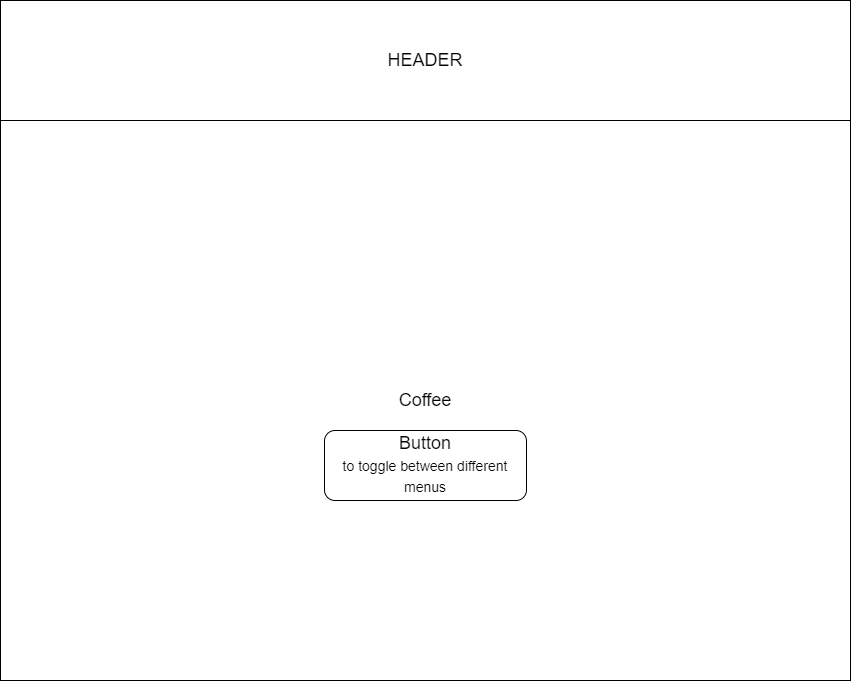

The diagram above was exported from draw.io. Its source (the exported page's mxGraphModel, read from the mxfile embedded in the PNG):
<mxGraphModel dx="1422" dy="754" grid="1" gridSize="10" guides="1" tooltips="1" connect="1" arrows="1" fold="1" page="1" pageScale="1" pageWidth="850" pageHeight="1100" math="0" shadow="0">
  <root>
    <mxCell id="0" />
    <mxCell id="1" parent="0" />
    <mxCell id="lEijJE0mo_qsLcLo5nhV-1" value="&lt;font style=&quot;font-size: 18px;&quot;&gt;HEADER&lt;/font&gt;" style="rounded=0;whiteSpace=wrap;html=1;" vertex="1" parent="1">
      <mxGeometry width="850" height="120" as="geometry" />
    </mxCell>
    <mxCell id="lEijJE0mo_qsLcLo5nhV-3" value="&lt;font style=&quot;font-size: 18px;&quot;&gt;Coffee&lt;/font&gt;" style="rounded=0;whiteSpace=wrap;html=1;" vertex="1" parent="1">
      <mxGeometry y="120" width="850" height="560" as="geometry" />
    </mxCell>
    <mxCell id="lEijJE0mo_qsLcLo5nhV-4" value="Button&lt;br&gt;&lt;font style=&quot;font-size: 14px;&quot;&gt;to toggle between different menus&lt;/font&gt;" style="rounded=1;whiteSpace=wrap;html=1;fontSize=18;" vertex="1" parent="1">
      <mxGeometry x="324" y="430" width="202" height="70" as="geometry" />
    </mxCell>
  </root>
</mxGraphModel>